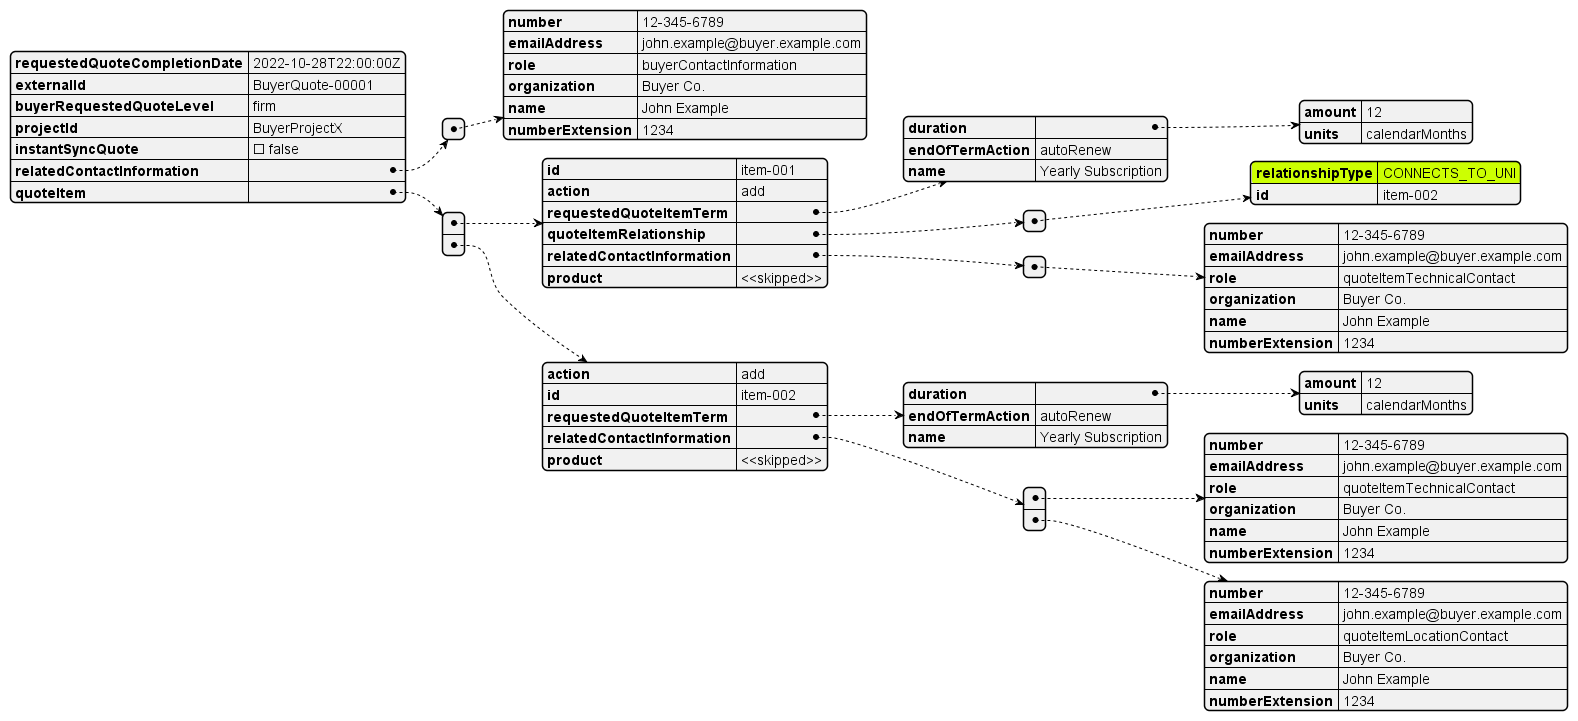

The diagram above was rendered by PlantUML. Its source (embedded in the PNG):
@startjson
#highlight "quoteItem" / "0"/"quoteItemRelationship"/"0"/"relationshipType"
{
  "requestedQuoteCompletionDate": "2022-10-28T22:00:00Z",
  "externalId": "BuyerQuote-00001",
  "buyerRequestedQuoteLevel": "firm",
  "projectId": "BuyerProjectX",
  "instantSyncQuote": false,
  "relatedContactInformation": [
    {
      "number": "12-345-6789",
      "emailAddress": "john.example@buyer.example.com",
      "role": "buyerContactInformation",
      "organization": "Buyer Co.",
      "name": "John Example",
      "numberExtension": "1234"
    }
  ],
  "quoteItem": [
    {
      "id": "item-001",
      "action": "add",
      "requestedQuoteItemTerm": {
        "duration": {
          "amount": 12,
          "units": "calendarMonths"
        },
        "endOfTermAction": "autoRenew",
        "name": "Yearly Subscription"
      },
      "quoteItemRelationship": [
        {
          "relationshipType": "CONNECTS_TO_UNI",
          "id": "item-002"
        }
      ],
      "relatedContactInformation": [
        {
          "number": "12-345-6789",
          "emailAddress": "john.example@buyer.example.com",
          "role": "quoteItemTechnicalContact",
          "organization": "Buyer Co.",
          "name": "John Example",
          "numberExtension": "1234"
        }
      ],
      "product": "<<skipped>>"
    },
    {
      "action": "add",
      "id": "item-002",
      "requestedQuoteItemTerm": {
        "duration": {
          "amount": 12,
          "units": "calendarMonths"
        },
        "endOfTermAction": "autoRenew",
        "name": "Yearly Subscription"
      },
      "relatedContactInformation": [
        {
          "number": "12-345-6789",
          "emailAddress": "john.example@buyer.example.com",
          "role": "quoteItemTechnicalContact",
          "organization": "Buyer Co.",
          "name": "John Example",
          "numberExtension": "1234"
        },
        {
          "number": "12-345-6789",
          "emailAddress": "john.example@buyer.example.com",
          "role": "quoteItemLocationContact",
          "organization": "Buyer Co.",
          "name": "John Example",
          "numberExtension": "1234"
        }
      ],
      "product":  "<<skipped>>"
    }
  ]
}
@endjson